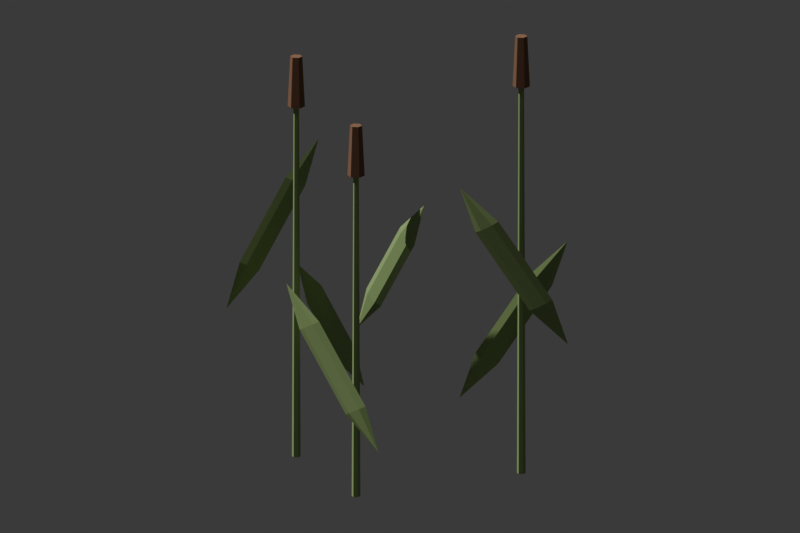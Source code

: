 # Source: MarshwardTallReeds.blend  (saved by Blender 5.1.30; exported with 4.5.12 LTS)
import bpy
from mathutils import Matrix  # noqa: F401  (used for matrix-valued properties, if any)

bpy.ops.wm.read_factory_settings(use_empty=True)
scene = bpy.context.scene
scene.name = 'MarshwardTallReeds'

# ---- materials (node trees are filled in below, after node groups)
mat_m_marshwardreedgreen = bpy.data.materials.new('M_MarshwardReedGreen')
mat_m_marshwardreedseed = bpy.data.materials.new('M_MarshwardReedSeed')

# ---- material node trees
mat_m_marshwardreedgreen.use_nodes = True; mat_m_marshwardreedgreen.node_tree.nodes.clear()
_N = mat_m_marshwardreedgreen.node_tree.nodes; _L = mat_m_marshwardreedgreen.node_tree.links
n0 = _N.new('ShaderNodeBsdfPrincipled'); n0.name = 'Principled BSDF'; n0.location = (-200, 100)
n0.inputs[0].default_value = (0.3, 0.43, 0.16, 1.0)
n0.inputs[2].default_value = 0.9
n1 = _N.new('ShaderNodeOutputMaterial'); n1.name = 'Material Output'; n1.location = (200, 100)
_L.new(n0.outputs[0], n1.inputs[0])
n1.is_active_output = True
mat_m_marshwardreedseed.use_nodes = True; mat_m_marshwardreedseed.node_tree.nodes.clear()
_N = mat_m_marshwardreedseed.node_tree.nodes; _L = mat_m_marshwardreedseed.node_tree.links
n0 = _N.new('ShaderNodeBsdfPrincipled'); n0.name = 'Principled BSDF'; n0.location = (-200, 100)
n0.inputs[0].default_value = (0.26, 0.13, 0.07, 1.0)
n0.inputs[2].default_value = 0.9
n1 = _N.new('ShaderNodeOutputMaterial'); n1.name = 'Material Output'; n1.location = (200, 100)
_L.new(n0.outputs[0], n1.inputs[0])
n1.is_active_output = True

# ---- world
world_marshwardtallreedspreview_001 = bpy.data.worlds.new('MarshwardTallReedsPreview.001'); scene.world = world_marshwardtallreedspreview_001
world_marshwardtallreedspreview_001.use_nodes = True; world_marshwardtallreedspreview_001.node_tree.nodes.clear()
_N = world_marshwardtallreedspreview_001.node_tree.nodes; _L = world_marshwardtallreedspreview_001.node_tree.links
n0 = _N.new('ShaderNodeBackground'); n0.name = 'Background'; n0.location = (-200, 100)
n0.inputs[0].default_value = (0.05, 0.05, 0.05, 1.0)
n1 = _N.new('ShaderNodeOutputWorld'); n1.name = 'World Output'; n1.location = (200, 100)
_L.new(n0.outputs[0], n1.inputs[0])
n1.is_active_output = True
world_marshwardtallreedspreview_001.color = (0.25, 0.25, 0.25)

# ---- cameras
cam_camera_012 = bpy.data.cameras.new('Camera.012')
cam_camera_012.type = 'ORTHO'
cam_camera_012.clip_end = 1e+04
cam_camera_012.ortho_scale = 520.0
cam_camera_012.display_size = 100.0

# ---- lights
light_sun_011 = bpy.data.lights.new('Sun.011', 'SUN')
light_sun_011.energy = 3.0

# ---- meshes
me_cone_020 = bpy.data.meshes.new('Cone.020')
me_cone_020.from_pydata([(-71.27, -15.1, 0.0), (-71.27, -16.12, 247.5), (-68.81, -16.52, 0.0), (-69.69, -17.03, 247.5), (-68.81, -19.36, 0.0), (-69.69, -18.85, 247.5), (-71.27, -20.78, 0.0), (-71.27, -19.75, 247.5), (-73.73, -19.36, 0.0), (-72.85, -18.85, 247.5), (-73.73, -16.52, 0.0), (-72.85, -17.03, 247.5), (-71.27, -12.26, 240.4), (-71.27, -13.96, 274.7), (-66.35, -15.1, 240.4), (-67.82, -15.95, 274.7), (-66.35, -20.78, 240.4), (-67.82, -19.92, 274.7), (-71.27, -23.62, 240.4), (-71.27, -21.91, 274.7), (-76.19, -20.78, 240.4), (-74.72, -19.92, 274.7), (-76.19, -15.1, 240.4), (-74.72, -15.95, 274.7), (-42.84, -53.56, 147.6), (-42.84, 7.426, 74.24), (-42.84, 17.69, 44.29), (-40.71, -31.98, 123.9), (-40.71, 3.651, 72.18), (-40.71, -39.52, 119.7), (-40.71, -3.897, 68.07), (-42.84, -43.3, 117.7), (-42.84, -7.671, 66.01), (-44.98, -39.52, 119.7), (-44.98, -3.897, 68.07), (-44.98, -31.98, 123.9), (-44.98, 3.651, 72.18), (-42.84, -28.2, 125.9), (-86.11, 25.15, 203.2), (-106.6, -32.32, 129.8), (-110.0, -41.99, 99.85), (-95.36, 5.519, 179.4), (-107.3, -28.05, 127.7), (-92.82, 12.63, 175.3), (-104.8, -20.94, 123.6), (-89.55, 15.47, 173.2), (-101.5, -18.09, 121.6), (-88.81, 11.2, 175.3), (-100.8, -22.36, 123.6), (-91.34, 4.092, 179.4), (-103.3, -29.48, 127.7), (-94.61, 1.249, 181.5), (65.18, 47.39, 0.0), (65.18, 46.36, 272.7), (67.64, 45.97, 0.0), (66.75, 45.45, 272.7), (67.64, 43.13, 0.0), (66.75, 43.64, 272.7), (65.18, 41.71, 0.0), (65.18, 42.73, 272.7), (62.72, 43.13, 0.0), (63.6, 43.64, 272.7), (62.72, 45.97, 0.0), (63.6, 45.45, 272.7), (65.18, 50.23, 265.7), (65.18, 48.52, 300.0), (70.1, 47.39, 265.7), (68.62, 46.53, 300.0), (70.1, 41.71, 265.7), (68.62, 42.56, 300.0), (65.18, 38.86, 265.7), (65.18, 40.57, 300.0), (60.25, 41.71, 265.7), (61.73, 42.56, 300.0), (60.25, 47.39, 265.7), (61.73, 46.53, 300.0), (68.3, 90.0, 147.6), (27.07, 45.03, 74.24), (20.13, 37.46, 44.29), (52.14, 75.52, 123.9), (28.05, 49.25, 72.18), (57.24, 81.09, 119.7), (33.15, 54.81, 68.07), (61.36, 82.43, 117.7), (37.28, 56.16, 66.01), (60.38, 78.21, 119.7), (36.3, 51.94, 68.07), (55.28, 72.64, 123.9), (31.19, 46.37, 72.18), (51.16, 71.3, 125.9), (46.99, 2.762, 203.2), (100.9, 31.34, 129.8), (110.0, 36.15, 99.85), (67.08, 10.99, 179.4), (98.58, 27.69, 127.7), (60.41, 7.458, 175.3), (91.91, 24.15, 123.6), (56.07, 7.572, 173.2), (87.57, 24.26, 121.6), (58.41, 11.22, 175.3), (89.91, 27.91, 123.6), (65.08, 14.76, 179.4), (96.59, 31.45, 127.7), (69.42, 14.65, 181.5), (8.324, -54.86, 0.0), (8.324, -55.88, 227.3), (10.79, -56.28, 0.0), (9.9, -56.79, 227.3), (10.79, -59.12, 0.0), (9.9, -58.61, 227.3), (8.324, -60.54, 0.0), (8.324, -59.52, 227.3), (5.863, -59.12, 0.0), (6.749, -58.61, 227.3), (5.863, -56.28, 0.0), (6.749, -56.79, 227.3), (8.324, -52.02, 220.2), (8.324, -53.72, 254.5), (13.25, -54.86, 220.2), (11.77, -55.71, 254.5), (13.25, -60.54, 220.2), (11.77, -59.69, 254.5), (8.324, -63.38, 220.2), (8.324, -61.67, 254.5), (3.401, -60.54, 220.2), (4.878, -59.69, 254.5), (3.401, -54.86, 220.2), (4.878, -55.71, 254.5), (-24.71, -89.11, 147.6), (36.1, -83.77, 74.24), (46.33, -82.87, 44.29), (-3.0, -89.34, 123.9), (32.52, -86.22, 72.18), (-10.53, -90.0, 119.7), (25.0, -86.88, 68.07), (-14.48, -88.21, 117.7), (21.05, -85.09, 66.01), (-10.9, -85.76, 119.7), (24.62, -82.64, 68.07), (-3.373, -85.1, 123.9), (32.15, -81.98, 72.18), (0.5768, -86.89, 125.9), (49.98, -39.16, 203.2), (-9.104, -23.84, 129.8), (-19.05, -21.26, 99.85), (29.6, -31.67, 179.4), (-4.912, -22.72, 127.7), (36.92, -33.57, 175.3), (2.401, -24.62, 123.6), (40.04, -36.58, 173.2), (5.522, -27.63, 121.6), (35.85, -37.69, 175.3), (1.33, -28.74, 123.6), (28.53, -35.8, 179.4), (-5.983, -26.85, 127.7), (25.41, -32.79, 181.5)], [], [(0, 3, 2), (3, 4, 2), (5, 6, 4), (6, 9, 8), (7, 5, 1), (9, 10, 8), (11, 0, 10), (6, 8, 10), (12, 15, 14), (15, 16, 14), (17, 18, 16), (18, 21, 20), (19, 17, 13), (21, 22, 20), (23, 12, 22), (18, 20, 22), (26, 25, 28), (37, 28, 25), (37, 24, 27), (26, 28, 30), (27, 30, 28), (27, 24, 29), (26, 30, 32), (29, 32, 30), (29, 24, 31), (26, 32, 34), (32, 33, 34), (31, 24, 33), (26, 34, 36), (34, 35, 36), (33, 24, 35), (26, 36, 25), (36, 37, 25), (35, 24, 37), (40, 39, 42), (51, 42, 39), (51, 38, 41), (40, 42, 44), (41, 44, 42), (41, 38, 43), (40, 44, 46), (43, 46, 44), (43, 38, 45), (40, 46, 48), (46, 47, 48), (45, 38, 47), (40, 48, 50), (48, 49, 50), (47, 38, 49), (40, 50, 39), (50, 51, 39), (49, 38, 51), (52, 55, 54), (55, 56, 54), (57, 58, 56), (58, 61, 60), (59, 57, 53), (61, 62, 60), (63, 52, 62), (58, 60, 62), (64, 67, 66), (67, 68, 66), (69, 70, 68), (70, 73, 72), (71, 69, 65), (73, 74, 72), (75, 64, 74), (70, 72, 74), (78, 77, 80), (89, 80, 77), (89, 76, 79), (78, 80, 82), (79, 82, 80), (79, 76, 81), (78, 82, 84), (81, 84, 82), (81, 76, 83), (78, 84, 86), (84, 85, 86), (83, 76, 85), (78, 86, 88), (86, 87, 88), (85, 76, 87), (78, 88, 77), (88, 89, 77), (87, 76, 89), (92, 91, 94), (103, 94, 91), (103, 90, 93), (92, 94, 96), (93, 96, 94), (93, 90, 95), (92, 96, 98), (95, 98, 96), (95, 90, 97), (92, 98, 100), (98, 99, 100), (97, 90, 99), (92, 100, 102), (100, 101, 102), (99, 90, 101), (92, 102, 91), (102, 103, 91), (101, 90, 103), (104, 107, 106), (107, 108, 106), (109, 110, 108), (110, 113, 112), (111, 109, 105), (113, 114, 112), (115, 104, 114), (110, 112, 114), (116, 119, 118), (119, 120, 118), (121, 122, 120), (122, 125, 124), (123, 121, 117), (125, 126, 124), (127, 116, 126), (122, 124, 126), (130, 129, 132), (141, 132, 129), (141, 128, 131), (130, 132, 134), (131, 134, 132), (131, 128, 133), (130, 134, 136), (133, 136, 134), (133, 128, 135), (130, 136, 138), (136, 137, 138), (135, 128, 137), (130, 138, 140), (138, 139, 140), (137, 128, 139), (130, 140, 129), (140, 141, 129), (139, 128, 141), (144, 143, 146), (155, 146, 143), (155, 142, 145), (144, 146, 148), (145, 148, 146), (145, 142, 147), (144, 148, 150), (147, 150, 148), (147, 142, 149), (144, 150, 152), (150, 151, 152), (149, 142, 151), (144, 152, 154), (152, 153, 154), (151, 142, 153), (144, 154, 143), (154, 155, 143), (153, 142, 155), (0, 1, 3), (3, 5, 4), (5, 7, 6), (6, 7, 9), (5, 3, 1), (1, 11, 9), (9, 7, 1), (9, 11, 10), (11, 1, 0), (10, 0, 6), (0, 2, 6), (2, 4, 6), (12, 13, 15), (15, 17, 16), (17, 19, 18), (18, 19, 21), (17, 15, 13), (13, 23, 21), (21, 19, 13), (21, 23, 22), (23, 13, 12), (22, 12, 18), (12, 14, 18), (14, 16, 18), (37, 27, 28), (27, 29, 30), (29, 31, 32), (32, 31, 33), (34, 33, 35), (36, 35, 37), (51, 41, 42), (41, 43, 44), (43, 45, 46), (46, 45, 47), (48, 47, 49), (50, 49, 51), (52, 53, 55), (55, 57, 56), (57, 59, 58), (58, 59, 61), (57, 55, 53), (53, 63, 61), (61, 59, 53), (61, 63, 62), (63, 53, 52), (62, 52, 58), (52, 54, 58), (54, 56, 58), (64, 65, 67), (67, 69, 68), (69, 71, 70), (70, 71, 73), (69, 67, 65), (65, 75, 73), (73, 71, 65), (73, 75, 74), (75, 65, 64), (74, 64, 70), (64, 66, 70), (66, 68, 70), (89, 79, 80), (79, 81, 82), (81, 83, 84), (84, 83, 85), (86, 85, 87), (88, 87, 89), (103, 93, 94), (93, 95, 96), (95, 97, 98), (98, 97, 99), (100, 99, 101), (102, 101, 103), (104, 105, 107), (107, 109, 108), (109, 111, 110), (110, 111, 113), (109, 107, 105), (105, 115, 113), (113, 111, 105), (113, 115, 114), (115, 105, 104), (114, 104, 110), (104, 106, 110), (106, 108, 110), (116, 117, 119), (119, 121, 120), (121, 123, 122), (122, 123, 125), (121, 119, 117), (117, 127, 125), (125, 123, 117), (125, 127, 126), (127, 117, 116), (126, 116, 122), (116, 118, 122), (118, 120, 122), (141, 131, 132), (131, 133, 134), (133, 135, 136), (136, 135, 137), (138, 137, 139), (140, 139, 141), (155, 145, 146), (145, 147, 148), (147, 149, 150), (150, 149, 151), (152, 151, 153), (154, 153, 155)])
me_cone_020.polygons.foreach_set('material_index', [0, 0, 0, 0, 0, 0, 0, 0, 1, 1, 1, 1, 1, 1, 1, 1, 0, 0, 0, 0, 0, 0, 0, 0, 0, 0, 0, 0, 0, 0, 0, 0, 0, 0, 0, 0, 0, 0, 0, 0, 0, 0, 0, 0, 0, 0, 0, 0, 0, 0, 0, 0, 0, 0, 0, 0, 0, 0, 0, 0, 1, 1, 1, 1, 1, 1, 1, 1, 0, 0, 0, 0, 0, 0, 0, 0, 0, 0, 0, 0, 0, 0, 0, 0, 0, 0, 0, 0, 0, 0, 0, 0, 0, 0, 0, 0, 0, 0, 0, 0, 0, 0, 0, 0, 0, 0, 0, 0, 0, 0, 0, 0, 1, 1, 1, 1, 1, 1, 1, 1, 0, 0, 0, 0, 0, 0, 0, 0, 0, 0, 0, 0, 0, 0, 0, 0, 0, 0, 0, 0, 0, 0, 0, 0, 0, 0, 0, 0, 0, 0, 0, 0, 0, 0, 0, 0, 0, 0, 0, 0, 0, 0, 0, 0, 0, 0, 0, 0, 1, 1, 1, 1, 1, 1, 1, 1, 1, 1, 1, 1, 0, 0, 0, 0, 0, 0, 0, 0, 0, 0, 0, 0, 0, 0, 0, 0, 0, 0, 0, 0, 0, 0, 0, 0, 1, 1, 1, 1, 1, 1, 1, 1, 1, 1, 1, 1, 0, 0, 0, 0, 0, 0, 0, 0, 0, 0, 0, 0, 0, 0, 0, 0, 0, 0, 0, 0, 0, 0, 0, 0, 1, 1, 1, 1, 1, 1, 1, 1, 1, 1, 1, 1, 0, 0, 0, 0, 0, 0, 0, 0, 0, 0, 0, 0])
_uv = me_cone_020.uv_layers.new(name='UVMap')
_uv.uv.foreach_set('vector', [0.8898, 0.8167, 0.8977, 0.01047, 0.899, 0.8167, 0.6831, 0.01052, 0.6919, 0.8164, 0.6831, 0.8165, 0.6887, 0.01047, 0.6988, 0.8165, 0.6919, 0.8164, 0.92, 0.8167, 0.9279, 0.01047, 0.9292, 0.8167, 0.5129, 0.8317, 0.5129, 0.8377, 0.5026, 0.8377, 0.7197, 0.0106, 0.7285, 0.8162, 0.7197, 0.8161, 0.7254, 0.01066, 0.7354, 0.8159, 0.7285, 0.8162, 0.1683, 0.8976, 0.1763, 0.9022, 0.1763, 0.9115, 0.7563, 0.8836, 0.7717, 0.7716, 0.7748, 0.8836, 0.08728, 0.7066, 0.1012, 0.8182, 0.08366, 0.8184, 0.09959, 0.7064, 0.115, 0.8184, 0.1012, 0.8182, 0.4632, 0.9407, 0.4787, 0.8288, 0.4817, 0.9407, 0.5602, 0.8505, 0.5602, 0.8635, 0.5378, 0.8635, 0.1655, 0.5735, 0.1779, 0.6859, 0.1603, 0.6854, 0.1779, 0.5738, 0.1916, 0.6854, 0.1779, 0.6859, 0.08366, 0.8486, 0.09969, 0.8393, 0.1157, 0.8486, 0.7961, 0.8703, 0.7961, 0.7714, 0.8085, 0.7762, 0.4632, 0.1131, 0.4747, 0.3151, 0.4632, 0.3149, 0.4632, 0.1131, 0.49, 0.01047, 0.4747, 0.1133, 0.49, 0.4142, 0.4747, 0.3151, 0.5015, 0.3135, 0.4747, 0.1133, 0.5015, 0.3135, 0.4747, 0.3151, 0.4747, 0.1133, 0.49, 0.01047, 0.5015, 0.1116, 0.49, 0.4142, 0.5015, 0.3135, 0.5168, 0.3116, 0.5015, 0.1116, 0.5168, 0.3116, 0.5015, 0.3135, 0.5015, 0.1116, 0.49, 0.01047, 0.5168, 0.1097, 0.4155, 0.4158, 0.3887, 0.3126, 0.4002, 0.3127, 0.3887, 0.3126, 0.4002, 0.11, 0.4002, 0.3127, 0.2764, 0.8958, 0.2764, 0.7974, 0.2889, 0.8908, 0.4155, 0.4158, 0.4002, 0.3127, 0.427, 0.3146, 0.4002, 0.3127, 0.427, 0.1119, 0.427, 0.3146, 0.4002, 0.11, 0.4155, 0.01047, 0.427, 0.1119, 0.4155, 0.4158, 0.427, 0.3146, 0.4423, 0.3164, 0.427, 0.3146, 0.4423, 0.1137, 0.4423, 0.3164, 0.427, 0.1119, 0.4155, 0.01047, 0.4423, 0.1137, 0.1881, 0.4193, 0.1603, 0.3201, 0.1746, 0.3187, 0.1603, 0.1156, 0.1746, 0.3187, 0.1603, 0.3201, 0.1603, 0.1156, 0.1881, 0.01047, 0.1746, 0.1143, 0.1881, 0.4193, 0.1746, 0.3187, 0.2024, 0.3158, 0.1746, 0.1143, 0.2024, 0.3158, 0.1746, 0.3187, 0.1746, 0.1143, 0.1881, 0.01047, 0.2024, 0.1113, 0.1881, 0.4193, 0.2024, 0.3158, 0.2159, 0.3142, 0.2024, 0.1113, 0.2159, 0.3142, 0.2024, 0.3158, 0.2024, 0.1113, 0.1881, 0.01047, 0.2159, 0.1097, 0.1115, 0.4194, 0.08366, 0.3142, 0.0978, 0.3157, 0.08366, 0.3142, 0.0978, 0.1112, 0.0978, 0.3157, 0.08366, 0.1098, 0.1115, 0.01047, 0.0978, 0.1112, 0.1115, 0.4194, 0.0978, 0.3157, 0.1256, 0.3186, 0.0978, 0.3157, 0.1256, 0.1141, 0.1256, 0.3186, 0.0978, 0.1112, 0.1115, 0.01047, 0.1256, 0.1141, 0.1115, 0.4194, 0.1256, 0.3186, 0.1393, 0.3201, 0.1256, 0.3186, 0.1393, 0.1156, 0.1393, 0.3201, 0.1256, 0.1141, 0.1115, 0.01047, 0.1393, 0.1156, 0.8596, 0.8989, 0.8676, 0.01047, 0.8689, 0.8989, 0.01047, 0.01052, 0.01926, 0.8986, 0.01047, 0.8987, 0.01609, 0.01047, 0.02615, 0.8988, 0.01926, 0.8986, 0.8295, 0.8989, 0.8375, 0.01047, 0.8387, 0.8989, 0.7302, 0.8371, 0.7354, 0.8401, 0.7302, 0.8489, 0.04709, 0.0106, 0.05592, 0.8983, 0.04709, 0.8982, 0.05274, 0.01066, 0.06273, 0.898, 0.05592, 0.8983, 0.6187, 0.9012, 0.6267, 0.9058, 0.6267, 0.915, 0.2368, 0.9332, 0.2522, 0.8213, 0.2553, 0.9332, 0.1639, 0.7069, 0.1779, 0.8185, 0.1603, 0.8187, 0.1762, 0.7068, 0.1917, 0.8187, 0.1779, 0.8185, 0.3887, 0.9375, 0.4041, 0.8256, 0.4072, 0.9375, 0.08366, 0.9038, 0.09488, 0.8973, 0.1061, 0.9167, 0.0889, 0.4403, 0.1013, 0.5526, 0.08366, 0.5522, 0.1013, 0.4406, 0.1149, 0.5522, 0.1013, 0.5526, 0.6428, 0.8525, 0.6428, 0.871, 0.6267, 0.8802, 0.6364, 0.4109, 0.6107, 0.3115, 0.6262, 0.3098, 0.6107, 0.1113, 0.6262, 0.3098, 0.6107, 0.3115, 0.6107, 0.1113, 0.6364, 0.01047, 0.6262, 0.1096, 0.6364, 0.4109, 0.6262, 0.3098, 0.652, 0.3091, 0.6262, 0.1096, 0.652, 0.3091, 0.6262, 0.3098, 0.6262, 0.1096, 0.6364, 0.01047, 0.652, 0.1089, 0.6364, 0.4109, 0.652, 0.3091, 0.6622, 0.3101, 0.652, 0.1089, 0.6622, 0.3101, 0.652, 0.3091, 0.4281, 0.9176, 0.439, 0.8256, 0.439, 0.9233, 0.5638, 0.4098, 0.5378, 0.3093, 0.5533, 0.311, 0.5378, 0.3093, 0.5533, 0.1113, 0.5533, 0.311, 0.5378, 0.1096, 0.5638, 0.01047, 0.5533, 0.1113, 0.5638, 0.4098, 0.5533, 0.311, 0.5793, 0.3117, 0.5533, 0.311, 0.5793, 0.112, 0.5793, 0.3117, 0.5533, 0.1113, 0.5638, 0.01047, 0.5793, 0.112, 0.363, 0.9011, 0.3522, 0.8084, 0.363, 0.8028, 0.5793, 0.3117, 0.5898, 0.111, 0.5898, 0.3107, 0.5793, 0.112, 0.5638, 0.01047, 0.5898, 0.111, 0.4853, 0.8078, 0.4632, 0.7103, 0.4785, 0.7102, 0.4632, 0.5239, 0.4785, 0.7102, 0.4632, 0.7103, 0.4632, 0.5239, 0.4853, 0.4351, 0.4785, 0.5239, 0.4853, 0.8078, 0.4785, 0.7102, 0.5005, 0.7146, 0.4785, 0.5239, 0.5005, 0.7146, 0.4785, 0.7102, 0.4785, 0.5239, 0.4853, 0.4351, 0.5005, 0.5282, 0.2368, 0.8004, 0.241, 0.7155, 0.2555, 0.7169, 0.241, 0.5345, 0.2555, 0.7169, 0.241, 0.7155, 0.241, 0.5345, 0.2368, 0.4383, 0.2555, 0.5358, 0.4107, 0.8047, 0.3887, 0.7175, 0.404, 0.7175, 0.3887, 0.7175, 0.404, 0.5335, 0.404, 0.7175, 0.3887, 0.5336, 0.4107, 0.4368, 0.404, 0.5335, 0.4107, 0.8047, 0.404, 0.7175, 0.426, 0.7127, 0.404, 0.7175, 0.426, 0.5287, 0.426, 0.7127, 0.404, 0.5335, 0.4107, 0.4368, 0.426, 0.5287, 0.3127, 0.8029, 0.3168, 0.7062, 0.3312, 0.7049, 0.3168, 0.7062, 0.3312, 0.5222, 0.3312, 0.7049, 0.3168, 0.5235, 0.3127, 0.4376, 0.3312, 0.5222, 0.9501, 0.7509, 0.958, 0.01047, 0.9594, 0.7509, 0.7563, 0.01053, 0.7651, 0.7506, 0.7563, 0.7507, 0.7619, 0.01047, 0.772, 0.7507, 0.7651, 0.7506, 0.9803, 0.7509, 0.9882, 0.01047, 0.9895, 0.7509, 0.5078, 0.8616, 0.5129, 0.8645, 0.5078, 0.8734, 0.7929, 0.0106, 0.8017, 0.7504, 0.7929, 0.7503, 0.7986, 0.01066, 0.8085, 0.7501, 0.8017, 0.7504, 0.2053, 0.8976, 0.2133, 0.9022, 0.2133, 0.9115, 0.6831, 0.9494, 0.6985, 0.8374, 0.7016, 0.9494, 0.08728, 0.5737, 0.1012, 0.6853, 0.08366, 0.6855, 0.09959, 0.5736, 0.115, 0.6855, 0.1012, 0.6853, 0.3127, 0.9358, 0.3281, 0.8239, 0.3312, 0.9358, 0.5378, 0.8974, 0.549, 0.8909, 0.5602, 0.9103, 0.1655, 0.4403, 0.1779, 0.5526, 0.1603, 0.5522, 0.1779, 0.4406, 0.1916, 0.5522, 0.1779, 0.5526, 0.1923, 0.8489, 0.1923, 0.8674, 0.1763, 0.8767, 0.3652, 0.7818, 0.3522, 0.685, 0.3648, 0.6886, 0.3522, 0.5128, 0.3648, 0.6886, 0.3522, 0.685, 0.3522, 0.5128, 0.3652, 0.4376, 0.3648, 0.5165, 0.6263, 0.8223, 0.6107, 0.7261, 0.6358, 0.7269, 0.6107, 0.5309, 0.6358, 0.7269, 0.6107, 0.7261, 0.6107, 0.5309, 0.6263, 0.4318, 0.6358, 0.5317, 0.6263, 0.8223, 0.6358, 0.7269, 0.6514, 0.7255, 0.6358, 0.5317, 0.6514, 0.7255, 0.6358, 0.7269, 0.6358, 0.5317, 0.6263, 0.4318, 0.6514, 0.5302, 0.2893, 0.7765, 0.2764, 0.7034, 0.289, 0.6995, 0.2764, 0.7034, 0.289, 0.5304, 0.289, 0.6995, 0.2764, 0.5343, 0.2893, 0.4383, 0.289, 0.5304, 0.5533, 0.8231, 0.5378, 0.7236, 0.5627, 0.7229, 0.5378, 0.7236, 0.5627, 0.5267, 0.5627, 0.7229, 0.5378, 0.5274, 0.5533, 0.4307, 0.5627, 0.5267, 0.5533, 0.8231, 0.5627, 0.7229, 0.5783, 0.7244, 0.5627, 0.7229, 0.5783, 0.5282, 0.5783, 0.7244, 0.5627, 0.5267, 0.5533, 0.4307, 0.5783, 0.5282, 0.3403, 0.4166, 0.3127, 0.3175, 0.3254, 0.3171, 0.3127, 0.1144, 0.3254, 0.3171, 0.3127, 0.3175, 0.3127, 0.1144, 0.3403, 0.01047, 0.3254, 0.114, 0.3403, 0.4166, 0.3254, 0.3171, 0.353, 0.3147, 0.3254, 0.114, 0.353, 0.3147, 0.3254, 0.3171, 0.3254, 0.114, 0.3403, 0.01047, 0.353, 0.1116, 0.3403, 0.4166, 0.353, 0.3147, 0.3678, 0.3127, 0.353, 0.1116, 0.3678, 0.3127, 0.353, 0.3147, 0.353, 0.1116, 0.3403, 0.01047, 0.3678, 0.1096, 0.2643, 0.4174, 0.2368, 0.3132, 0.2494, 0.3137, 0.2368, 0.3132, 0.2494, 0.1103, 0.2494, 0.3137, 0.2368, 0.1097, 0.2643, 0.01047, 0.2494, 0.1103, 0.2643, 0.4174, 0.2494, 0.3137, 0.2769, 0.3162, 0.2494, 0.3137, 0.2769, 0.1127, 0.2769, 0.3162, 0.2494, 0.1103, 0.2643, 0.01047, 0.2769, 0.1127, 0.2643, 0.4174, 0.2769, 0.3162, 0.2918, 0.3181, 0.2769, 0.3162, 0.2918, 0.1146, 0.2918, 0.3181, 0.2769, 0.1127, 0.2643, 0.01047, 0.2918, 0.1146, 0.8898, 0.8167, 0.8918, 0.01047, 0.8977, 0.01047, 0.6831, 0.01052, 0.6887, 0.01047, 0.6919, 0.8164, 0.6887, 0.01047, 0.6931, 0.01054, 0.6988, 0.8165, 0.92, 0.8167, 0.922, 0.01047, 0.9279, 0.01047, 0.5129, 0.8377, 0.5078, 0.8406, 0.5026, 0.8377, 0.5026, 0.8377, 0.5026, 0.8317, 0.5078, 0.8288, 0.5078, 0.8288, 0.5129, 0.8317, 0.5026, 0.8377, 0.7197, 0.0106, 0.7254, 0.01066, 0.7285, 0.8162, 0.7254, 0.01066, 0.7297, 0.01047, 0.7354, 0.8159, 0.1763, 0.9115, 0.1683, 0.9161, 0.1683, 0.8976, 0.1683, 0.9161, 0.1603, 0.9115, 0.1683, 0.8976, 0.1603, 0.9115, 0.1603, 0.9022, 0.1683, 0.8976, 0.7563, 0.8836, 0.7588, 0.7716, 0.7717, 0.7716, 0.08728, 0.7066, 0.09959, 0.7064, 0.1012, 0.8182, 0.09959, 0.7064, 0.1092, 0.7066, 0.115, 0.8184, 0.4632, 0.9407, 0.4657, 0.8288, 0.4787, 0.8288, 0.5602, 0.8635, 0.549, 0.87, 0.5378, 0.8635, 0.5378, 0.8635, 0.5378, 0.8505, 0.549, 0.8441, 0.549, 0.8441, 0.5602, 0.8505, 0.5378, 0.8635, 0.1655, 0.5735, 0.1779, 0.5738, 0.1779, 0.6859, 0.1779, 0.5738, 0.1874, 0.5735, 0.1916, 0.6854, 0.1157, 0.8486, 0.1157, 0.8671, 0.08366, 0.8486, 0.1157, 0.8671, 0.09969, 0.8764, 0.08366, 0.8486, 0.09969, 0.8764, 0.08366, 0.8671, 0.08366, 0.8486, 0.4632, 0.1131, 0.4747, 0.1133, 0.4747, 0.3151, 0.4747, 0.1133, 0.5015, 0.1116, 0.5015, 0.3135, 0.5015, 0.1116, 0.5168, 0.1097, 0.5168, 0.3116, 0.3887, 0.3126, 0.3887, 0.1099, 0.4002, 0.11, 0.4002, 0.3127, 0.4002, 0.11, 0.427, 0.1119, 0.427, 0.3146, 0.427, 0.1119, 0.4423, 0.1137, 0.1603, 0.1156, 0.1746, 0.1143, 0.1746, 0.3187, 0.1746, 0.1143, 0.2024, 0.1113, 0.2024, 0.3158, 0.2024, 0.1113, 0.2159, 0.1097, 0.2159, 0.3142, 0.08366, 0.3142, 0.08366, 0.1098, 0.0978, 0.1112, 0.0978, 0.3157, 0.0978, 0.1112, 0.1256, 0.1141, 0.1256, 0.3186, 0.1256, 0.1141, 0.1393, 0.1156, 0.8596, 0.8989, 0.8617, 0.01047, 0.8676, 0.01047, 0.01047, 0.01052, 0.01609, 0.01047, 0.01926, 0.8986, 0.01609, 0.01047, 0.02051, 0.01054, 0.02615, 0.8988, 0.8295, 0.8989, 0.8316, 0.01047, 0.8375, 0.01047, 0.7354, 0.8401, 0.7354, 0.846, 0.7302, 0.8489, 0.7302, 0.8489, 0.7251, 0.846, 0.7251, 0.8401, 0.7251, 0.8401, 0.7302, 0.8371, 0.7302, 0.8489, 0.04709, 0.0106, 0.05274, 0.01066, 0.05592, 0.8983, 0.05274, 0.01066, 0.0571, 0.01047, 0.06273, 0.898, 0.6267, 0.915, 0.6187, 0.9197, 0.6187, 0.9012, 0.6187, 0.9197, 0.6107, 0.915, 0.6187, 0.9012, 0.6107, 0.915, 0.6107, 0.9058, 0.6187, 0.9012, 0.2368, 0.9332, 0.2393, 0.8213, 0.2522, 0.8213, 0.1639, 0.7069, 0.1762, 0.7068, 0.1779, 0.8185, 0.1762, 0.7068, 0.1859, 0.7069, 0.1917, 0.8187, 0.3887, 0.9375, 0.3912, 0.8256, 0.4041, 0.8256, 0.09488, 0.8973, 0.1061, 0.9038, 0.1061, 0.9167, 0.1061, 0.9167, 0.09488, 0.9232, 0.08366, 0.9167, 0.08366, 0.9167, 0.08366, 0.9038, 0.1061, 0.9167, 0.0889, 0.4403, 0.1013, 0.4406, 0.1013, 0.5526, 0.1013, 0.4406, 0.1108, 0.4403, 0.1149, 0.5522, 0.6267, 0.8802, 0.6107, 0.871, 0.6428, 0.8525, 0.6107, 0.871, 0.6107, 0.8524, 0.6428, 0.8525, 0.6107, 0.8524, 0.6267, 0.8432, 0.6428, 0.8525, 0.6107, 0.1113, 0.6262, 0.1096, 0.6262, 0.3098, 0.6262, 0.1096, 0.652, 0.1089, 0.652, 0.3091, 0.652, 0.1089, 0.6622, 0.1099, 0.6622, 0.3101, 0.5378, 0.3093, 0.5378, 0.1096, 0.5533, 0.1113, 0.5533, 0.311, 0.5533, 0.1113, 0.5793, 0.112, 0.5793, 0.3117, 0.5793, 0.112, 0.5898, 0.111, 0.4632, 0.5239, 0.4785, 0.5239, 0.4785, 0.7102, 0.4785, 0.5239, 0.5005, 0.5282, 0.5005, 0.7146, 0.241, 0.5345, 0.2555, 0.5358, 0.2555, 0.7169, 0.3887, 0.7175, 0.3887, 0.5336, 0.404, 0.5335, 0.404, 0.7175, 0.404, 0.5335, 0.426, 0.5287, 0.3168, 0.7062, 0.3168, 0.5235, 0.3312, 0.5222, 0.9501, 0.7509, 0.9521, 0.01047, 0.958, 0.01047, 0.7563, 0.01053, 0.7619, 0.01047, 0.7651, 0.7506, 0.7619, 0.01047, 0.7663, 0.01054, 0.772, 0.7507, 0.9803, 0.7509, 0.9823, 0.01047, 0.9882, 0.01047, 0.5129, 0.8645, 0.5129, 0.8704, 0.5078, 0.8734, 0.5078, 0.8734, 0.5026, 0.8704, 0.5026, 0.8645, 0.5026, 0.8645, 0.5078, 0.8616, 0.5078, 0.8734, 0.7929, 0.0106, 0.7986, 0.01066, 0.8017, 0.7504, 0.7986, 0.01066, 0.8029, 0.01047, 0.8085, 0.7501, 0.2133, 0.9115, 0.2053, 0.9161, 0.2053, 0.8976, 0.2053, 0.9161, 0.1972, 0.9115, 0.2053, 0.8976, 0.1972, 0.9115, 0.1972, 0.9022, 0.2053, 0.8976, 0.6831, 0.9494, 0.6856, 0.8374, 0.6985, 0.8374, 0.08728, 0.5737, 0.09959, 0.5736, 0.1012, 0.6853, 0.09959, 0.5736, 0.1092, 0.5737, 0.115, 0.6855, 0.3127, 0.9358, 0.3152, 0.8239, 0.3281, 0.8239, 0.549, 0.8909, 0.5602, 0.8974, 0.5602, 0.9103, 0.5602, 0.9103, 0.549, 0.9168, 0.5378, 0.9104, 0.5378, 0.9104, 0.5378, 0.8974, 0.5602, 0.9103, 0.1655, 0.4403, 0.1779, 0.4406, 0.1779, 0.5526, 0.1779, 0.4406, 0.1874, 0.4403, 0.1916, 0.5522, 0.1763, 0.8767, 0.1603, 0.8674, 0.1923, 0.8489, 0.1603, 0.8674, 0.1603, 0.8489, 0.1923, 0.8489, 0.1603, 0.8489, 0.1763, 0.8397, 0.1923, 0.8489, 0.3522, 0.5128, 0.3648, 0.5165, 0.3648, 0.6886, 0.6107, 0.5309, 0.6358, 0.5317, 0.6358, 0.7269, 0.6358, 0.5317, 0.6514, 0.5302, 0.6514, 0.7255, 0.2764, 0.7034, 0.2764, 0.5343, 0.289, 0.5304, 0.5378, 0.7236, 0.5378, 0.5274, 0.5627, 0.5267, 0.5627, 0.7229, 0.5627, 0.5267, 0.5783, 0.5282, 0.3127, 0.1144, 0.3254, 0.114, 0.3254, 0.3171, 0.3254, 0.114, 0.353, 0.1116, 0.353, 0.3147, 0.353, 0.1116, 0.3678, 0.1096, 0.3678, 0.3127, 0.2368, 0.3132, 0.2368, 0.1097, 0.2494, 0.1103, 0.2494, 0.3137, 0.2494, 0.1103, 0.2769, 0.1127, 0.2769, 0.3162, 0.2769, 0.1127, 0.2918, 0.1146])
me_cone_020.materials.append(mat_m_marshwardreedgreen)
me_cone_020.materials.append(mat_m_marshwardreedseed)
me_cone_020.update()

# ---- objects
ob_sm_marshwardtallreeds_01 = bpy.data.objects.new('SM_MarshwardTallReeds_01', me_cone_020)
ob_camera_008 = bpy.data.objects.new('Camera.008', cam_camera_012)
ob_sun_007 = bpy.data.objects.new('Sun.007', light_sun_011)

# ---- transforms, parenting, visibility, modifiers, constraints
ob_sm_marshwardtallreeds_01.location = (0.0, 0.0, 0.0)
ob_camera_008.location = (500.0, -650.0, 420.0)
ob_camera_008.rotation_euler = (1.242, -4.415e-08, 0.6557)
ob_sun_007.location = (0.0, -500.0, 1000.0)
ob_sun_007.rotation_euler = (0.5, -0.4, -0.4)

# ---- collection membership
scene.collection.objects.link(ob_sm_marshwardtallreeds_01)
scene.collection.objects.link(ob_camera_008)
scene.collection.objects.link(ob_sun_007)

# ---- scene / render settings (as saved in the file)
scene.camera = ob_camera_008
scene.frame_start = 1; scene.frame_end = 250; scene.frame_set(1)
scene.render.engine = 'BLENDER_EEVEE_NEXT'
scene.render.image_settings.exr_codec = 'NONE'
scene.render.resolution_x = 1200
scene.render.resolution_y = 800
scene.render.use_bake_clear = False
scene.render.bake_margin = 0
scene.render.bake_bias = 0.0
scene.render.bake_samples = 0
scene.render.simplify_subdivision_render = 0
scene.render.simplify_child_particles_render = 0.0
scene.eevee.use_volume_custom_range = False
scene.eevee.gtao_distance = 0.0
scene.eevee.use_fast_gi = False
scene.unit_settings.scale_length = 0.01
bpy.context.view_layer.update()
